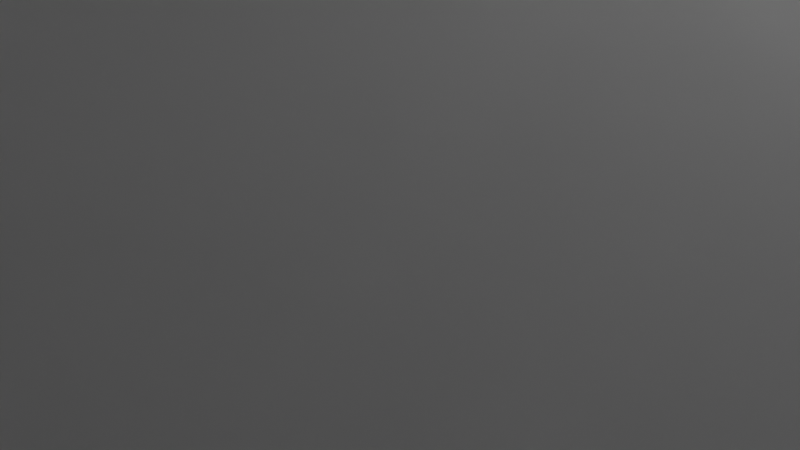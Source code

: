 # Source: triangles.blend  (saved by Blender 2.82.7; exported with 4.5.12 LTS)
import bpy
from mathutils import Matrix  # noqa: F401  (used for matrix-valued properties, if any)

bpy.ops.wm.read_factory_settings(use_empty=True)
scene = bpy.context.scene
scene.name = 'Scene'

# ---- collections
col_collection = bpy.data.collections.new('Collection'); scene.collection.children.link(col_collection)

# ---- world
world_world = bpy.data.worlds.new('World'); scene.world = world_world
world_world.use_nodes = True; world_world.node_tree.nodes.clear()
_N = world_world.node_tree.nodes; _L = world_world.node_tree.links
n0 = _N.new('ShaderNodeOutputWorld'); n0.name = 'World Output'; n0.location = (300, 300)
n1 = _N.new('ShaderNodeBackground'); n1.name = 'Background'; n1.location = (10, 300)
n1.inputs[0].default_value = (0.05088, 0.05088, 0.05088, 1.0)
_L.new(n1.outputs[0], n0.inputs[0])
n0.is_active_output = True
world_world.color = (0.05088, 0.05088, 0.05088)
world_world.use_sun_shadow = False
world_world.sun_shadow_jitter_overblur = 0.0

# ---- cameras
cam_camera = bpy.data.cameras.new('Camera')
cam_camera.clip_end = 100.0
cam_camera.ortho_scale = 7.314

# ---- lights
light_light = bpy.data.lights.new('Light', 'POINT')
light_light.transmission_factor = 0.0
light_light.energy = 1000.0
light_light.shadow_soft_size = 0.1
light_light.shadow_maximum_resolution = 0.006
light_light.use_absolute_resolution = True

# ---- meshes
me_tetra_002 = bpy.data.meshes.new('Tetra.002')
me_tetra_002.from_pydata([(-10.0, -10.0, 10.0), (-10.0, 10.0, -10.0), (10.0, -10.0, -10.0), (10.0, 10.0, 10.0)], [], [(3, 0, 1), (3, 0, 2), (3, 1, 2), (0, 1, 2)])
me_tetra_002.use_remesh_fix_poles = True
me_tetra_002.use_remesh_preserve_attributes = False
me_tetra_002.use_mirror_vertex_groups = False
me_tetra_002.update()
me_tetra_003 = bpy.data.meshes.new('Tetra.003')
me_tetra_003.from_pydata([(-10.0, -10.0, 10.0), (-10.0, 10.0, -10.0), (10.0, -10.0, -10.0), (10.0, 10.0, 10.0)], [], [(3, 0, 1), (3, 0, 2), (3, 1, 2), (0, 1, 2)])
me_tetra_003.use_remesh_fix_poles = True
me_tetra_003.use_remesh_preserve_attributes = False
me_tetra_003.use_mirror_vertex_groups = False
me_tetra_003.update()

# ---- objects
ob_light = bpy.data.objects.new('Light', light_light)
ob_camera = bpy.data.objects.new('Camera', cam_camera)
ob_tetra_001 = bpy.data.objects.new('Tetra.001', me_tetra_002)
ob_tetra = bpy.data.objects.new('Tetra', me_tetra_003)

# ---- transforms, parenting, visibility, modifiers, constraints
ob_light.location = (4.076, 1.005, 5.904)
ob_light.rotation_euler = (0.6503, 0.05522, 1.866)
ob_light.lock_rotations_4d = False
ob_light.empty_display_type = 'ARROWS'
ob_light.color = (0.0, 0.0, 0.0, 0.0)
ob_light.lineart.crease_threshold = 0.0
ob_camera.location = (7.359, -6.926, 4.958)
ob_camera.rotation_euler = (1.109, 0.0, 0.8149)
ob_camera.lock_rotations_4d = False
ob_camera.empty_display_type = 'ARROWS'
ob_camera.color = (0.0, 0.0, 0.0, 0.0)
ob_camera.display_type = 'WIRE'
ob_camera.lineart.crease_threshold = 0.0
ob_tetra_001.location = (0.0, 0.0, 0.0)
ob_tetra_001.lineart.crease_threshold = 0.0
ob_tetra.location = (0.0, 0.0, 0.0)
ob_tetra.lineart.crease_threshold = 0.0

# ---- collection membership
col_collection.objects.link(ob_light)
col_collection.objects.link(ob_camera)
col_collection.objects.link(ob_tetra_001)
col_collection.objects.link(ob_tetra)

# ---- scene / render settings (as saved in the file)
scene.camera = ob_camera
scene.frame_start = 1; scene.frame_end = 250; scene.frame_set(2)
scene.render.engine = 'BLENDER_EEVEE_NEXT'
scene.cycles.use_denoising = False
scene.cycles.samples = 128
scene.cycles.sampling_pattern = 'TABULATED_SOBOL'
scene.cycles.use_adaptive_sampling = False
scene.cycles.use_light_tree = False
scene.view_settings.view_transform = 'Filmic'
bpy.context.view_layer.update()
